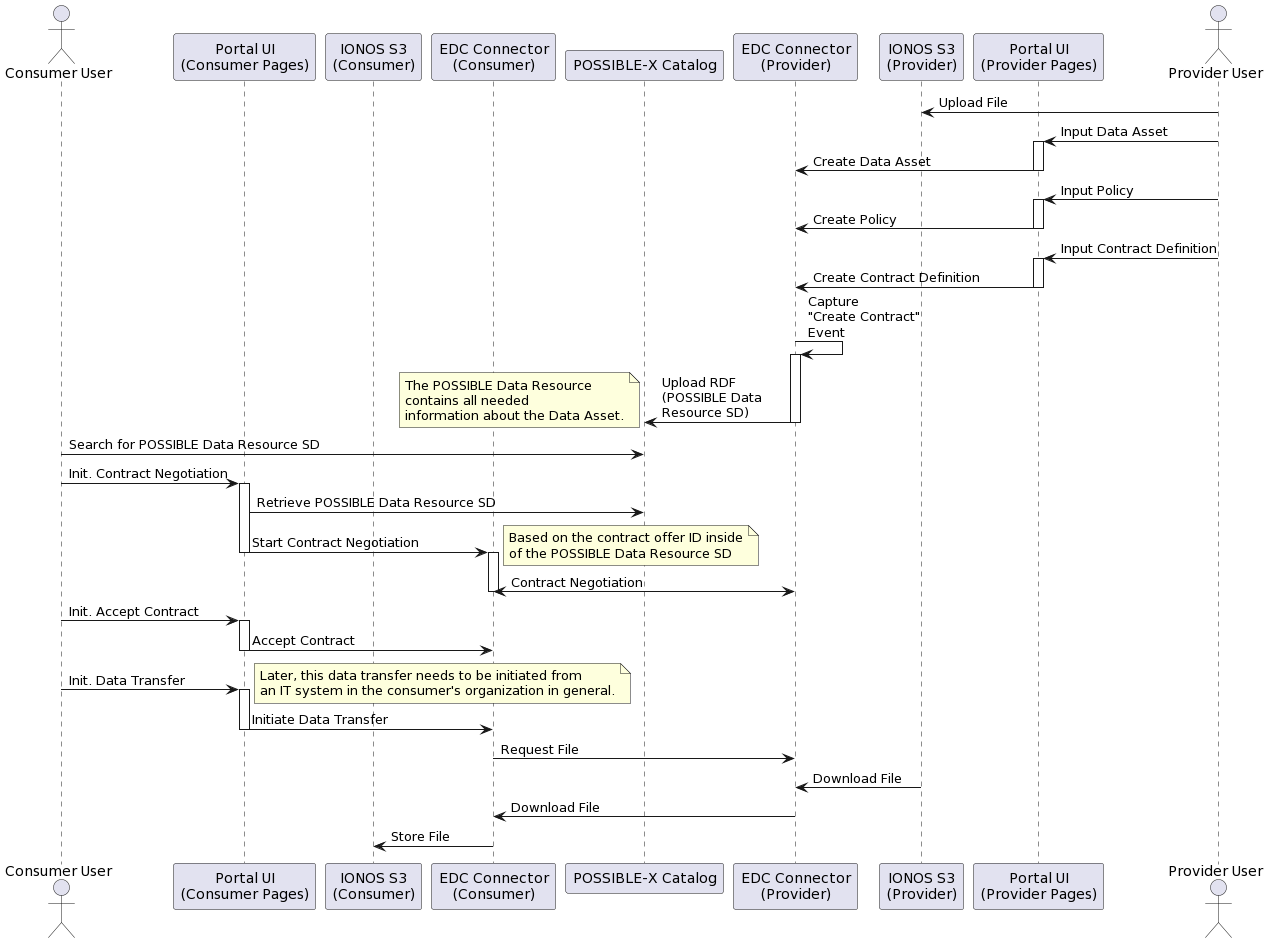

The diagram above was rendered by PlantUML. Its source (embedded in the PNG):
@startuml
actor "Consumer User" as Consumer_User

participant "Portal UI\n(Consumer Pages)" as Portal_UI_Consumer
participant "IONOS S3\n(Consumer)" as ConsumerIONOSS3
participant "EDC Connector\n(Consumer)" as ConsumerEDC

participant "POSSIBLE-X Catalog" as PossibleXCatalog

participant "EDC Connector\n(Provider)" as ProviderEDC
participant "IONOS S3\n(Provider)" as ProviderIONOSS3
participant "Portal UI\n(Provider Pages)" as Portal_UI_Provider

actor "Provider User" as Provider_User


Provider_User -> ProviderIONOSS3 : Upload File

Provider_User -> Portal_UI_Provider : Input Data Asset
activate Portal_UI_Provider
Portal_UI_Provider -> ProviderEDC : Create Data Asset
deactivate Portal_UI_Provider

Provider_User -> Portal_UI_Provider : Input Policy
activate Portal_UI_Provider
Portal_UI_Provider -> ProviderEDC : Create Policy
deactivate Portal_UI_Provider

Provider_User -> Portal_UI_Provider : Input Contract Definition
activate Portal_UI_Provider
Portal_UI_Provider -> ProviderEDC : Create Contract Definition
deactivate Portal_UI_Provider


ProviderEDC -> ProviderEDC : Capture \n"Create Contract"\nEvent
activate ProviderEDC
ProviderEDC -> PossibleXCatalog : Upload RDF \n(POSSIBLE Data\nResource SD)
note left: The POSSIBLE Data Resource\ncontains all needed\ninformation about the Data Asset.
deactivate ProviderEDC


Consumer_User -> PossibleXCatalog : Search for POSSIBLE Data Resource SD

Consumer_User -> Portal_UI_Consumer : Init. Contract Negotiation
activate Portal_UI_Consumer
Portal_UI_Consumer -> PossibleXCatalog : Retrieve POSSIBLE Data Resource SD
Portal_UI_Consumer -> ConsumerEDC : Start Contract Negotiation
note right: Based on the contract offer ID inside\nof the POSSIBLE Data Resource SD
deactivate Portal_UI_Consumer
activate ConsumerEDC 
ConsumerEDC <-> ProviderEDC : Contract Negotiation
deactivate ConsumerEDC

Consumer_User -> Portal_UI_Consumer : Init. Accept Contract
activate Portal_UI_Consumer
Portal_UI_Consumer -> ConsumerEDC : Accept Contract
deactivate Portal_UI_Consumer

Consumer_User -> Portal_UI_Consumer : Init. Data Transfer
note right: Later, this data transfer needs to be initiated from\nan IT system in the consumer's organization in general.
activate Portal_UI_Consumer
Portal_UI_Consumer -> ConsumerEDC : Initiate Data Transfer
deactivate Portal_UI_Consumer
ConsumerEDC -> ProviderEDC : Request File
ProviderIONOSS3 -> ProviderEDC : Download File
ProviderEDC -> ConsumerEDC : Download File
ConsumerEDC -> ConsumerIONOSS3 : Store File
@enduml